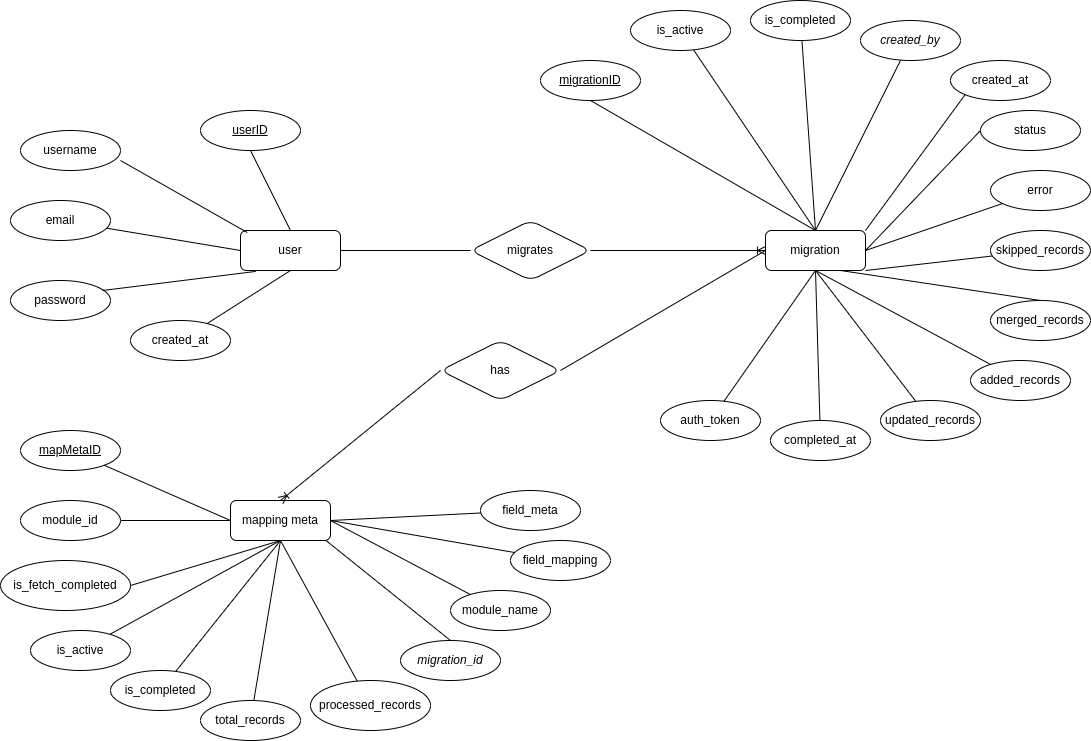

The diagram above was exported from draw.io. Its source (the exported page's mxGraphModel, read from the mxfile embedded in the PNG):
<mxGraphModel dx="1570" dy="1963" grid="1" gridSize="10" guides="1" tooltips="1" connect="1" arrows="1" fold="1" page="1" pageScale="1" pageWidth="850" pageHeight="1100" math="0" shadow="0" extFonts="Permanent Marker^https://fonts.googleapis.com/css?family=Permanent+Marker">
  <root>
    <mxCell id="0" />
    <mxCell id="1" parent="0" />
    <mxCell id="xpSGA2ybxgOH8ymucJCK-55" style="edgeStyle=orthogonalEdgeStyle;rounded=0;orthogonalLoop=1;jettySize=auto;html=1;endArrow=none;endFill=0;startArrow=none;startFill=0;" parent="1" source="xpSGA2ybxgOH8ymucJCK-36" target="xpSGA2ybxgOH8ymucJCK-43" edge="1">
      <mxGeometry relative="1" as="geometry" />
    </mxCell>
    <mxCell id="xpSGA2ybxgOH8ymucJCK-36" value="user" style="whiteSpace=wrap;html=1;align=center;rounded=1;" parent="1" vertex="1">
      <mxGeometry x="450" y="-840" width="100" height="40" as="geometry" />
    </mxCell>
    <mxCell id="xpSGA2ybxgOH8ymucJCK-37" value="userID" style="ellipse;whiteSpace=wrap;html=1;align=center;fontStyle=4;rounded=1;" parent="1" vertex="1">
      <mxGeometry x="410" y="-960" width="100" height="40" as="geometry" />
    </mxCell>
    <mxCell id="xpSGA2ybxgOH8ymucJCK-38" value="password" style="ellipse;whiteSpace=wrap;html=1;align=center;rounded=1;" parent="1" vertex="1">
      <mxGeometry x="220" y="-790" width="100" height="40" as="geometry" />
    </mxCell>
    <mxCell id="xpSGA2ybxgOH8ymucJCK-39" value="username" style="ellipse;whiteSpace=wrap;html=1;align=center;rounded=1;" parent="1" vertex="1">
      <mxGeometry x="230" y="-940" width="100" height="40" as="geometry" />
    </mxCell>
    <mxCell id="xpSGA2ybxgOH8ymucJCK-40" value="" style="endArrow=none;html=1;rounded=1;entryX=0.152;entryY=1.023;entryDx=0;entryDy=0;entryPerimeter=0;exitX=0.92;exitY=0.25;exitDx=0;exitDy=0;exitPerimeter=0;" parent="1" source="xpSGA2ybxgOH8ymucJCK-38" target="xpSGA2ybxgOH8ymucJCK-36" edge="1">
      <mxGeometry width="50" height="50" relative="1" as="geometry">
        <mxPoint x="390" y="-735" as="sourcePoint" />
        <mxPoint x="440" y="-785" as="targetPoint" />
      </mxGeometry>
    </mxCell>
    <mxCell id="xpSGA2ybxgOH8ymucJCK-41" value="" style="endArrow=none;html=1;rounded=1;entryX=0.068;entryY=0.051;entryDx=0;entryDy=0;exitX=1;exitY=0.75;exitDx=0;exitDy=0;exitPerimeter=0;entryPerimeter=0;" parent="1" source="xpSGA2ybxgOH8ymucJCK-39" target="xpSGA2ybxgOH8ymucJCK-36" edge="1">
      <mxGeometry width="50" height="50" relative="1" as="geometry">
        <mxPoint x="380" y="-880" as="sourcePoint" />
        <mxPoint x="490" y="-880" as="targetPoint" />
      </mxGeometry>
    </mxCell>
    <mxCell id="xpSGA2ybxgOH8ymucJCK-42" value="" style="endArrow=none;html=1;rounded=1;entryX=0.5;entryY=0;entryDx=0;entryDy=0;exitX=0.5;exitY=1;exitDx=0;exitDy=0;" parent="1" source="xpSGA2ybxgOH8ymucJCK-37" target="xpSGA2ybxgOH8ymucJCK-36" edge="1">
      <mxGeometry width="50" height="50" relative="1" as="geometry">
        <mxPoint x="480" y="-890" as="sourcePoint" />
        <mxPoint x="607" y="-818" as="targetPoint" />
      </mxGeometry>
    </mxCell>
    <mxCell id="xpSGA2ybxgOH8ymucJCK-43" value="migrates" style="shape=rhombus;perimeter=rhombusPerimeter;whiteSpace=wrap;html=1;align=center;rounded=1;" parent="1" vertex="1">
      <mxGeometry x="680" y="-850" width="120" height="60" as="geometry" />
    </mxCell>
    <mxCell id="xpSGA2ybxgOH8ymucJCK-56" style="edgeStyle=orthogonalEdgeStyle;rounded=0;orthogonalLoop=1;jettySize=auto;html=1;entryX=1;entryY=0.5;entryDx=0;entryDy=0;endArrow=none;endFill=0;startArrow=ERoneToMany;startFill=0;" parent="1" source="xpSGA2ybxgOH8ymucJCK-48" target="xpSGA2ybxgOH8ymucJCK-43" edge="1">
      <mxGeometry relative="1" as="geometry" />
    </mxCell>
    <mxCell id="xpSGA2ybxgOH8ymucJCK-48" value="migration" style="whiteSpace=wrap;html=1;align=center;rounded=1;" parent="1" vertex="1">
      <mxGeometry x="975" y="-840" width="100" height="40" as="geometry" />
    </mxCell>
    <mxCell id="xpSGA2ybxgOH8ymucJCK-49" value="migrationID" style="ellipse;whiteSpace=wrap;html=1;align=center;fontStyle=4;rounded=1;" parent="1" vertex="1">
      <mxGeometry x="750" y="-1010" width="100" height="40" as="geometry" />
    </mxCell>
    <mxCell id="xpSGA2ybxgOH8ymucJCK-50" value="status" style="ellipse;whiteSpace=wrap;html=1;align=center;rounded=1;" parent="1" vertex="1">
      <mxGeometry x="1190" y="-960" width="100" height="40" as="geometry" />
    </mxCell>
    <mxCell id="xpSGA2ybxgOH8ymucJCK-51" value="created_at" style="ellipse;whiteSpace=wrap;html=1;align=center;rounded=1;" parent="1" vertex="1">
      <mxGeometry x="1160" y="-1010" width="100" height="40" as="geometry" />
    </mxCell>
    <mxCell id="xpSGA2ybxgOH8ymucJCK-52" value="" style="endArrow=none;html=1;rounded=1;entryX=1;entryY=0.5;entryDx=0;entryDy=0;exitX=0;exitY=0.5;exitDx=0;exitDy=0;" parent="1" source="xpSGA2ybxgOH8ymucJCK-50" target="xpSGA2ybxgOH8ymucJCK-48" edge="1">
      <mxGeometry width="50" height="50" relative="1" as="geometry">
        <mxPoint x="915" y="-735" as="sourcePoint" />
        <mxPoint x="965" y="-785" as="targetPoint" />
      </mxGeometry>
    </mxCell>
    <mxCell id="xpSGA2ybxgOH8ymucJCK-53" value="" style="endArrow=none;html=1;rounded=1;entryX=1;entryY=0;entryDx=0;entryDy=0;exitX=0;exitY=1;exitDx=0;exitDy=0;" parent="1" source="xpSGA2ybxgOH8ymucJCK-51" target="xpSGA2ybxgOH8ymucJCK-48" edge="1">
      <mxGeometry width="50" height="50" relative="1" as="geometry">
        <mxPoint x="905" y="-880" as="sourcePoint" />
        <mxPoint x="1015" y="-880" as="targetPoint" />
      </mxGeometry>
    </mxCell>
    <mxCell id="xpSGA2ybxgOH8ymucJCK-54" value="" style="endArrow=none;html=1;rounded=1;entryX=0.5;entryY=0;entryDx=0;entryDy=0;exitX=0.5;exitY=1;exitDx=0;exitDy=0;" parent="1" source="xpSGA2ybxgOH8ymucJCK-49" target="xpSGA2ybxgOH8ymucJCK-48" edge="1">
      <mxGeometry width="50" height="50" relative="1" as="geometry">
        <mxPoint x="1005" y="-890" as="sourcePoint" />
        <mxPoint x="1132" y="-818" as="targetPoint" />
      </mxGeometry>
    </mxCell>
    <mxCell id="xpSGA2ybxgOH8ymucJCK-59" value="merged_records" style="ellipse;whiteSpace=wrap;html=1;align=center;rounded=1;" parent="1" vertex="1">
      <mxGeometry x="1200" y="-770" width="100" height="40" as="geometry" />
    </mxCell>
    <mxCell id="xpSGA2ybxgOH8ymucJCK-60" value="" style="endArrow=none;html=1;rounded=1;entryX=0.75;entryY=1;entryDx=0;entryDy=0;exitX=0.5;exitY=0;exitDx=0;exitDy=0;" parent="1" source="xpSGA2ybxgOH8ymucJCK-59" target="xpSGA2ybxgOH8ymucJCK-48" edge="1">
      <mxGeometry width="50" height="50" relative="1" as="geometry">
        <mxPoint x="1020" y="-750" as="sourcePoint" />
        <mxPoint x="905" y="-776" as="targetPoint" />
      </mxGeometry>
    </mxCell>
    <mxCell id="xpSGA2ybxgOH8ymucJCK-65" style="rounded=0;orthogonalLoop=1;jettySize=auto;html=1;entryX=1;entryY=1;entryDx=0;entryDy=0;endArrow=none;endFill=0;" parent="1" source="xpSGA2ybxgOH8ymucJCK-64" target="xpSGA2ybxgOH8ymucJCK-48" edge="1">
      <mxGeometry relative="1" as="geometry" />
    </mxCell>
    <mxCell id="xpSGA2ybxgOH8ymucJCK-64" value="skipped_records" style="ellipse;whiteSpace=wrap;html=1;align=center;rounded=1;" parent="1" vertex="1">
      <mxGeometry x="1200" y="-840" width="100" height="40" as="geometry" />
    </mxCell>
    <mxCell id="xpSGA2ybxgOH8ymucJCK-121" value="mapping meta" style="whiteSpace=wrap;html=1;align=center;rounded=1;" parent="1" vertex="1">
      <mxGeometry x="440" y="-570" width="100" height="40" as="geometry" />
    </mxCell>
    <mxCell id="xpSGA2ybxgOH8ymucJCK-122" value="mapMetaID" style="ellipse;whiteSpace=wrap;html=1;align=center;fontStyle=4;rounded=1;" parent="1" vertex="1">
      <mxGeometry x="230" y="-640" width="100" height="40" as="geometry" />
    </mxCell>
    <mxCell id="xpSGA2ybxgOH8ymucJCK-123" value="is_fetch_completed" style="ellipse;whiteSpace=wrap;html=1;align=center;rounded=1;" parent="1" vertex="1">
      <mxGeometry x="210" y="-510" width="130" height="50" as="geometry" />
    </mxCell>
    <mxCell id="xpSGA2ybxgOH8ymucJCK-124" value="" style="endArrow=none;html=1;rounded=1;entryX=0.5;entryY=1;entryDx=0;entryDy=0;exitX=1;exitY=0.5;exitDx=0;exitDy=0;" parent="1" source="xpSGA2ybxgOH8ymucJCK-123" target="xpSGA2ybxgOH8ymucJCK-121" edge="1">
      <mxGeometry width="50" height="50" relative="1" as="geometry">
        <mxPoint x="370" y="-610" as="sourcePoint" />
        <mxPoint x="480" y="-610" as="targetPoint" />
      </mxGeometry>
    </mxCell>
    <mxCell id="xpSGA2ybxgOH8ymucJCK-125" value="" style="endArrow=none;html=1;rounded=1;entryX=0;entryY=0.5;entryDx=0;entryDy=0;" parent="1" source="xpSGA2ybxgOH8ymucJCK-122" target="xpSGA2ybxgOH8ymucJCK-121" edge="1">
      <mxGeometry width="50" height="50" relative="1" as="geometry">
        <mxPoint x="470" y="-620" as="sourcePoint" />
        <mxPoint x="597" y="-548" as="targetPoint" />
      </mxGeometry>
    </mxCell>
    <mxCell id="xpSGA2ybxgOH8ymucJCK-126" style="edgeStyle=orthogonalEdgeStyle;rounded=0;orthogonalLoop=1;jettySize=auto;html=1;endArrow=none;endFill=0;" parent="1" source="xpSGA2ybxgOH8ymucJCK-127" target="xpSGA2ybxgOH8ymucJCK-121" edge="1">
      <mxGeometry relative="1" as="geometry" />
    </mxCell>
    <mxCell id="xpSGA2ybxgOH8ymucJCK-127" value="module_id" style="ellipse;whiteSpace=wrap;html=1;align=center;rounded=1;" parent="1" vertex="1">
      <mxGeometry x="230" y="-570" width="100" height="40" as="geometry" />
    </mxCell>
    <mxCell id="xpSGA2ybxgOH8ymucJCK-128" value="&lt;i&gt;migration_id&lt;/i&gt;" style="ellipse;whiteSpace=wrap;html=1;align=center;rounded=1;" parent="1" vertex="1">
      <mxGeometry x="610" y="-430" width="100" height="40" as="geometry" />
    </mxCell>
    <mxCell id="xpSGA2ybxgOH8ymucJCK-129" value="" style="endArrow=none;html=1;rounded=1;entryX=0.951;entryY=0.992;entryDx=0;entryDy=0;exitX=0.5;exitY=0;exitDx=0;exitDy=0;entryPerimeter=0;" parent="1" source="xpSGA2ybxgOH8ymucJCK-128" target="xpSGA2ybxgOH8ymucJCK-121" edge="1">
      <mxGeometry width="50" height="50" relative="1" as="geometry">
        <mxPoint x="765" y="-610" as="sourcePoint" />
        <mxPoint x="885" y="-530" as="targetPoint" />
      </mxGeometry>
    </mxCell>
    <mxCell id="xpSGA2ybxgOH8ymucJCK-130" style="rounded=0;orthogonalLoop=1;jettySize=auto;html=1;endArrow=none;endFill=0;entryX=1;entryY=0.5;entryDx=0;entryDy=0;" parent="1" source="xpSGA2ybxgOH8ymucJCK-131" target="xpSGA2ybxgOH8ymucJCK-121" edge="1">
      <mxGeometry relative="1" as="geometry">
        <mxPoint x="835" y="-550" as="targetPoint" />
      </mxGeometry>
    </mxCell>
    <mxCell id="xpSGA2ybxgOH8ymucJCK-131" value="module_name" style="ellipse;whiteSpace=wrap;html=1;align=center;rounded=1;" parent="1" vertex="1">
      <mxGeometry x="660" y="-480" width="100" height="40" as="geometry" />
    </mxCell>
    <mxCell id="SM5cvv1pRHKz1xbLRuIK-1" style="rounded=0;orthogonalLoop=1;jettySize=auto;html=1;endArrow=none;endFill=0;startArrow=none;startFill=0;exitX=0;exitY=0.5;exitDx=0;exitDy=0;entryX=1;entryY=0.5;entryDx=0;entryDy=0;" parent="1" source="xpSGA2ybxgOH8ymucJCK-48" target="SM5cvv1pRHKz1xbLRuIK-2" edge="1">
      <mxGeometry relative="1" as="geometry">
        <mxPoint x="520" y="-680" as="sourcePoint" />
      </mxGeometry>
    </mxCell>
    <mxCell id="SM5cvv1pRHKz1xbLRuIK-2" value="has" style="shape=rhombus;perimeter=rhombusPerimeter;whiteSpace=wrap;html=1;align=center;rounded=1;" parent="1" vertex="1">
      <mxGeometry x="650" y="-730" width="120" height="60" as="geometry" />
    </mxCell>
    <mxCell id="SM5cvv1pRHKz1xbLRuIK-3" style="rounded=0;orthogonalLoop=1;jettySize=auto;html=1;entryX=0;entryY=0.5;entryDx=0;entryDy=0;endArrow=none;endFill=0;startArrow=ERoneToMany;startFill=0;exitX=0.5;exitY=0;exitDx=0;exitDy=0;" parent="1" source="xpSGA2ybxgOH8ymucJCK-121" target="SM5cvv1pRHKz1xbLRuIK-2" edge="1">
      <mxGeometry relative="1" as="geometry">
        <mxPoint x="945" y="-680" as="sourcePoint" />
      </mxGeometry>
    </mxCell>
    <mxCell id="Gkg9Gx6vL4DnMN_ohQal-2" style="rounded=0;orthogonalLoop=1;jettySize=auto;html=1;entryX=1;entryY=0.5;entryDx=0;entryDy=0;endArrow=none;endFill=0;" parent="1" source="Gkg9Gx6vL4DnMN_ohQal-1" target="xpSGA2ybxgOH8ymucJCK-48" edge="1">
      <mxGeometry relative="1" as="geometry" />
    </mxCell>
    <mxCell id="Gkg9Gx6vL4DnMN_ohQal-1" value="error" style="ellipse;whiteSpace=wrap;html=1;align=center;rounded=1;" parent="1" vertex="1">
      <mxGeometry x="1200" y="-900" width="100" height="40" as="geometry" />
    </mxCell>
    <mxCell id="Gkg9Gx6vL4DnMN_ohQal-4" style="rounded=0;orthogonalLoop=1;jettySize=auto;html=1;entryX=0;entryY=0.5;entryDx=0;entryDy=0;endArrow=none;endFill=0;" parent="1" source="Gkg9Gx6vL4DnMN_ohQal-3" target="xpSGA2ybxgOH8ymucJCK-36" edge="1">
      <mxGeometry relative="1" as="geometry" />
    </mxCell>
    <mxCell id="Gkg9Gx6vL4DnMN_ohQal-3" value="email" style="ellipse;whiteSpace=wrap;html=1;align=center;rounded=1;" parent="1" vertex="1">
      <mxGeometry x="220" y="-870" width="100" height="40" as="geometry" />
    </mxCell>
    <mxCell id="Gkg9Gx6vL4DnMN_ohQal-7" style="rounded=0;orthogonalLoop=1;jettySize=auto;html=1;entryX=0.5;entryY=0;entryDx=0;entryDy=0;endArrow=none;endFill=0;" parent="1" source="Gkg9Gx6vL4DnMN_ohQal-6" target="xpSGA2ybxgOH8ymucJCK-48" edge="1">
      <mxGeometry relative="1" as="geometry" />
    </mxCell>
    <mxCell id="Gkg9Gx6vL4DnMN_ohQal-6" value="&lt;i&gt;created_by&lt;/i&gt;" style="ellipse;whiteSpace=wrap;html=1;align=center;rounded=1;" parent="1" vertex="1">
      <mxGeometry x="1070" y="-1050" width="100" height="40" as="geometry" />
    </mxCell>
    <mxCell id="Gkg9Gx6vL4DnMN_ohQal-9" style="rounded=0;orthogonalLoop=1;jettySize=auto;html=1;entryX=0.5;entryY=1;entryDx=0;entryDy=0;endArrow=none;endFill=0;" parent="1" source="Gkg9Gx6vL4DnMN_ohQal-8" target="xpSGA2ybxgOH8ymucJCK-48" edge="1">
      <mxGeometry relative="1" as="geometry" />
    </mxCell>
    <mxCell id="Gkg9Gx6vL4DnMN_ohQal-8" value="auth_token" style="ellipse;whiteSpace=wrap;html=1;align=center;rounded=1;" parent="1" vertex="1">
      <mxGeometry x="870" y="-670" width="100" height="40" as="geometry" />
    </mxCell>
    <mxCell id="Gkg9Gx6vL4DnMN_ohQal-11" style="rounded=0;orthogonalLoop=1;jettySize=auto;html=1;entryX=0.5;entryY=1;entryDx=0;entryDy=0;endArrow=none;endFill=0;" parent="1" source="Gkg9Gx6vL4DnMN_ohQal-10" target="xpSGA2ybxgOH8ymucJCK-48" edge="1">
      <mxGeometry relative="1" as="geometry" />
    </mxCell>
    <mxCell id="Gkg9Gx6vL4DnMN_ohQal-10" value="added_records" style="ellipse;whiteSpace=wrap;html=1;align=center;rounded=1;" parent="1" vertex="1">
      <mxGeometry x="1180" y="-710" width="100" height="40" as="geometry" />
    </mxCell>
    <mxCell id="Gkg9Gx6vL4DnMN_ohQal-13" style="rounded=0;orthogonalLoop=1;jettySize=auto;html=1;entryX=0.5;entryY=1;entryDx=0;entryDy=0;endArrow=none;endFill=0;" parent="1" source="Gkg9Gx6vL4DnMN_ohQal-12" target="xpSGA2ybxgOH8ymucJCK-48" edge="1">
      <mxGeometry relative="1" as="geometry" />
    </mxCell>
    <mxCell id="Gkg9Gx6vL4DnMN_ohQal-12" value="updated_records" style="ellipse;whiteSpace=wrap;html=1;align=center;rounded=1;" parent="1" vertex="1">
      <mxGeometry x="1090" y="-670" width="100" height="40" as="geometry" />
    </mxCell>
    <mxCell id="Gkg9Gx6vL4DnMN_ohQal-15" style="rounded=0;orthogonalLoop=1;jettySize=auto;html=1;entryX=0.5;entryY=0;entryDx=0;entryDy=0;endArrow=none;endFill=0;" parent="1" source="Gkg9Gx6vL4DnMN_ohQal-14" target="xpSGA2ybxgOH8ymucJCK-48" edge="1">
      <mxGeometry relative="1" as="geometry" />
    </mxCell>
    <mxCell id="Gkg9Gx6vL4DnMN_ohQal-14" value="is_completed" style="ellipse;whiteSpace=wrap;html=1;align=center;rounded=1;" parent="1" vertex="1">
      <mxGeometry x="960" y="-1070" width="100" height="40" as="geometry" />
    </mxCell>
    <mxCell id="Gkg9Gx6vL4DnMN_ohQal-17" style="rounded=0;orthogonalLoop=1;jettySize=auto;html=1;entryX=0.5;entryY=0;entryDx=0;entryDy=0;endArrow=none;endFill=0;" parent="1" source="Gkg9Gx6vL4DnMN_ohQal-16" target="xpSGA2ybxgOH8ymucJCK-48" edge="1">
      <mxGeometry relative="1" as="geometry" />
    </mxCell>
    <mxCell id="Gkg9Gx6vL4DnMN_ohQal-16" value="is_active" style="ellipse;whiteSpace=wrap;html=1;align=center;rounded=1;" parent="1" vertex="1">
      <mxGeometry x="840" y="-1060" width="100" height="40" as="geometry" />
    </mxCell>
    <mxCell id="Gkg9Gx6vL4DnMN_ohQal-19" style="rounded=0;orthogonalLoop=1;jettySize=auto;html=1;entryX=0.5;entryY=1;entryDx=0;entryDy=0;endArrow=none;endFill=0;" parent="1" source="Gkg9Gx6vL4DnMN_ohQal-18" target="xpSGA2ybxgOH8ymucJCK-48" edge="1">
      <mxGeometry relative="1" as="geometry" />
    </mxCell>
    <mxCell id="Gkg9Gx6vL4DnMN_ohQal-18" value="completed_at" style="ellipse;whiteSpace=wrap;html=1;align=center;rounded=1;" parent="1" vertex="1">
      <mxGeometry x="980" y="-650" width="100" height="40" as="geometry" />
    </mxCell>
    <mxCell id="Gkg9Gx6vL4DnMN_ohQal-21" style="rounded=0;orthogonalLoop=1;jettySize=auto;html=1;entryX=0.5;entryY=1;entryDx=0;entryDy=0;endArrow=none;endFill=0;" parent="1" source="Gkg9Gx6vL4DnMN_ohQal-20" target="xpSGA2ybxgOH8ymucJCK-121" edge="1">
      <mxGeometry relative="1" as="geometry" />
    </mxCell>
    <mxCell id="Gkg9Gx6vL4DnMN_ohQal-20" value="is_active" style="ellipse;whiteSpace=wrap;html=1;align=center;rounded=1;" parent="1" vertex="1">
      <mxGeometry x="240" y="-440" width="100" height="40" as="geometry" />
    </mxCell>
    <mxCell id="Gkg9Gx6vL4DnMN_ohQal-23" style="rounded=0;orthogonalLoop=1;jettySize=auto;html=1;entryX=0.5;entryY=1;entryDx=0;entryDy=0;endArrow=none;endFill=0;" parent="1" source="Gkg9Gx6vL4DnMN_ohQal-22" target="xpSGA2ybxgOH8ymucJCK-121" edge="1">
      <mxGeometry relative="1" as="geometry" />
    </mxCell>
    <mxCell id="Gkg9Gx6vL4DnMN_ohQal-22" value="is_completed" style="ellipse;whiteSpace=wrap;html=1;align=center;rounded=1;" parent="1" vertex="1">
      <mxGeometry x="320" y="-400" width="100" height="40" as="geometry" />
    </mxCell>
    <mxCell id="Gkg9Gx6vL4DnMN_ohQal-25" style="rounded=0;orthogonalLoop=1;jettySize=auto;html=1;entryX=0.5;entryY=1;entryDx=0;entryDy=0;endArrow=none;endFill=0;" parent="1" source="Gkg9Gx6vL4DnMN_ohQal-24" target="xpSGA2ybxgOH8ymucJCK-121" edge="1">
      <mxGeometry relative="1" as="geometry" />
    </mxCell>
    <mxCell id="Gkg9Gx6vL4DnMN_ohQal-24" value="total_records" style="ellipse;whiteSpace=wrap;html=1;align=center;rounded=1;" parent="1" vertex="1">
      <mxGeometry x="410" y="-370" width="100" height="40" as="geometry" />
    </mxCell>
    <mxCell id="Gkg9Gx6vL4DnMN_ohQal-27" style="rounded=0;orthogonalLoop=1;jettySize=auto;html=1;entryX=0.5;entryY=1;entryDx=0;entryDy=0;endArrow=none;endFill=0;" parent="1" source="Gkg9Gx6vL4DnMN_ohQal-26" target="xpSGA2ybxgOH8ymucJCK-121" edge="1">
      <mxGeometry relative="1" as="geometry" />
    </mxCell>
    <mxCell id="Gkg9Gx6vL4DnMN_ohQal-26" value="processed_records" style="ellipse;whiteSpace=wrap;html=1;align=center;rounded=1;" parent="1" vertex="1">
      <mxGeometry x="520" y="-390" width="120" height="50" as="geometry" />
    </mxCell>
    <mxCell id="Gkg9Gx6vL4DnMN_ohQal-29" style="rounded=0;orthogonalLoop=1;jettySize=auto;html=1;entryX=1;entryY=0.5;entryDx=0;entryDy=0;endArrow=none;endFill=0;" parent="1" source="Gkg9Gx6vL4DnMN_ohQal-28" target="xpSGA2ybxgOH8ymucJCK-121" edge="1">
      <mxGeometry relative="1" as="geometry" />
    </mxCell>
    <mxCell id="Gkg9Gx6vL4DnMN_ohQal-28" value="field_mapping" style="ellipse;whiteSpace=wrap;html=1;align=center;rounded=1;" parent="1" vertex="1">
      <mxGeometry x="720" y="-530" width="100" height="40" as="geometry" />
    </mxCell>
    <mxCell id="Gkg9Gx6vL4DnMN_ohQal-31" style="rounded=0;orthogonalLoop=1;jettySize=auto;html=1;entryX=1;entryY=0.5;entryDx=0;entryDy=0;endArrow=none;endFill=0;" parent="1" source="Gkg9Gx6vL4DnMN_ohQal-30" target="xpSGA2ybxgOH8ymucJCK-121" edge="1">
      <mxGeometry relative="1" as="geometry" />
    </mxCell>
    <mxCell id="Gkg9Gx6vL4DnMN_ohQal-30" value="field_meta" style="ellipse;whiteSpace=wrap;html=1;align=center;rounded=1;" parent="1" vertex="1">
      <mxGeometry x="690" y="-580" width="100" height="40" as="geometry" />
    </mxCell>
    <mxCell id="Gkg9Gx6vL4DnMN_ohQal-33" style="rounded=0;orthogonalLoop=1;jettySize=auto;html=1;entryX=0.5;entryY=1;entryDx=0;entryDy=0;endArrow=none;endFill=0;" parent="1" source="Gkg9Gx6vL4DnMN_ohQal-32" target="xpSGA2ybxgOH8ymucJCK-36" edge="1">
      <mxGeometry relative="1" as="geometry" />
    </mxCell>
    <mxCell id="Gkg9Gx6vL4DnMN_ohQal-32" value="created_at" style="ellipse;whiteSpace=wrap;html=1;align=center;rounded=1;" parent="1" vertex="1">
      <mxGeometry x="340" y="-750" width="100" height="40" as="geometry" />
    </mxCell>
  </root>
</mxGraphModel>